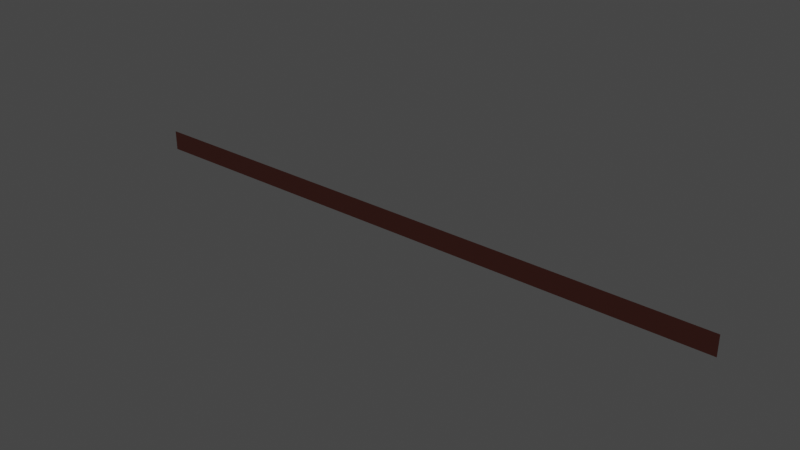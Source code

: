 # Source: Hallway_-_Wall.blend  (saved by Blender 3.2.14; exported with 4.5.12 LTS)
import bpy
from mathutils import Matrix  # noqa: F401  (used for matrix-valued properties, if any)

bpy.ops.wm.read_factory_settings(use_empty=True)
scene = bpy.context.scene
scene.name = 'Scene'

# ---- collections
col_collection = bpy.data.collections.new('Collection'); scene.collection.children.link(col_collection)

# ---- materials (node trees are filled in below, after node groups)
mat_floor_ceiling = bpy.data.materials.new('Floor/Ceiling')
mat_floor_ceiling.use_transparent_shadow = False
mat_walls = bpy.data.materials.new('Walls')
mat_walls.use_transparent_shadow = False

# ---- material node trees
mat_floor_ceiling.use_nodes = True; mat_floor_ceiling.node_tree.nodes.clear()
_N = mat_floor_ceiling.node_tree.nodes; _L = mat_floor_ceiling.node_tree.links
n0 = _N.new('ShaderNodeBsdfPrincipled'); n0.name = 'Principled BSDF'; n0.location = (10, 300)
n0.distribution = 'GGX'
n0.subsurface_method = 'RANDOM_WALK_SKIN'
n0.inputs[3].default_value = 1.45
n0.inputs[27].default_value = (0.0, 0.0, 0.0, 1.0)
n0.inputs[28].default_value = 1.0
n1 = _N.new('ShaderNodeOutputMaterial'); n1.name = 'Material Output'; n1.location = (300, 300)
_L.new(n0.outputs[0], n1.inputs[0])
n1.is_active_output = True
mat_walls.use_nodes = True; mat_walls.node_tree.nodes.clear()
_N = mat_walls.node_tree.nodes; _L = mat_walls.node_tree.links
n0 = _N.new('ShaderNodeBsdfPrincipled'); n0.name = 'Principled BSDF'; n0.location = (10, 300)
n0.distribution = 'GGX'
n0.subsurface_method = 'RANDOM_WALK_SKIN'
n0.inputs[0].default_value = (0.0291, 0.005783, 0.003207, 1.0)
n0.inputs[3].default_value = 1.45
n0.inputs[27].default_value = (0.0, 0.0, 0.0, 1.0)
n0.inputs[28].default_value = 1.0
n1 = _N.new('ShaderNodeOutputMaterial'); n1.name = 'Material Output'; n1.location = (300, 300)
_L.new(n0.outputs[0], n1.inputs[0])
n1.is_active_output = True

# ---- world
world_world = bpy.data.worlds.new('World'); scene.world = world_world
world_world.use_nodes = True; world_world.node_tree.nodes.clear()
_N = world_world.node_tree.nodes; _L = world_world.node_tree.links
n0 = _N.new('ShaderNodeOutputWorld'); n0.name = 'World Output'; n0.location = (300, 300)
n1 = _N.new('ShaderNodeBackground'); n1.name = 'Background'; n1.location = (10, 300)
n1.inputs[0].default_value = (0.05088, 0.05088, 0.05088, 1.0)
_L.new(n1.outputs[0], n0.inputs[0])
n0.is_active_output = True
world_world.color = (0.05088, 0.05088, 0.05088)
world_world.use_sun_shadow = False
world_world.sun_shadow_jitter_overblur = 0.0

# ---- meshes
me_cube = bpy.data.meshes.new('Cube')
me_cube.from_pydata([(42.51, -1.192e-07, 1.401), (42.51, -1.192e-07, -1.401), (-42.51, -1.192e-07, 1.401), (-42.51, -1.192e-07, -1.401)], [], [(3, 2, 0, 1)])
me_cube.polygons.foreach_set('material_index', [1])
_uv = me_cube.uv_layers.new(name='UVMap')
_uv.uv.foreach_set('vector', [0.03295, 1.0, 0.0, 1.0, 0.0, 0.0, 0.03295, 0.0])
me_cube.materials.append(mat_floor_ceiling)
me_cube.materials.append(mat_walls)
me_cube.use_mirror_vertex_groups = False
me_cube.update()

# ---- objects
ob_cube = bpy.data.objects.new('Cube', me_cube)

# ---- transforms, parenting, visibility, modifiers, constraints
ob_cube.location = (0.0, -1.077, 0.0)
ob_cube.lock_rotations_4d = False
ob_cube.empty_display_type = 'ARROWS'
ob_cube.lineart.crease_threshold = 0.0

# ---- collection membership
col_collection.objects.link(ob_cube)

# ---- scene / render settings (as saved in the file)
scene.frame_start = 1; scene.frame_end = 250; scene.frame_set(1)
scene.render.engine = 'BLENDER_EEVEE_NEXT'
scene.cycles.sampling_pattern = 'TABULATED_SOBOL'
scene.cycles.use_light_tree = False
scene.view_settings.view_transform = 'Filmic'
bpy.context.view_layer.update()

# ---- added for rendering (the .blend has no active camera and no usable light): camera, sun
cam_auto = bpy.data.cameras.new('AutoCamera')
cam_auto.lens = 50.0
cam_auto.sensor_width = 36.0
cam_auto.clip_end = 1381.35
ob_auto_camera = bpy.data.objects.new('AutoCamera', cam_auto)
scene.collection.objects.link(ob_auto_camera)
ob_auto_camera.location = (78.7095, -95.5287, 62.9676)
ob_auto_camera.rotation_euler = (1.09748, -7.21219e-08, 0.694738)
scene.camera = ob_auto_camera
light_auto_sun = bpy.data.lights.new('AutoSun', 'SUN')
light_auto_sun.energy = 3.0
light_auto_sun.angle = 0.0523599
ob_auto_sun = bpy.data.objects.new('AutoSun', light_auto_sun)
scene.collection.objects.link(ob_auto_sun)
ob_auto_sun.rotation_euler = (0.872665, 0.174533, 0.523599)
bpy.context.view_layer.update()
